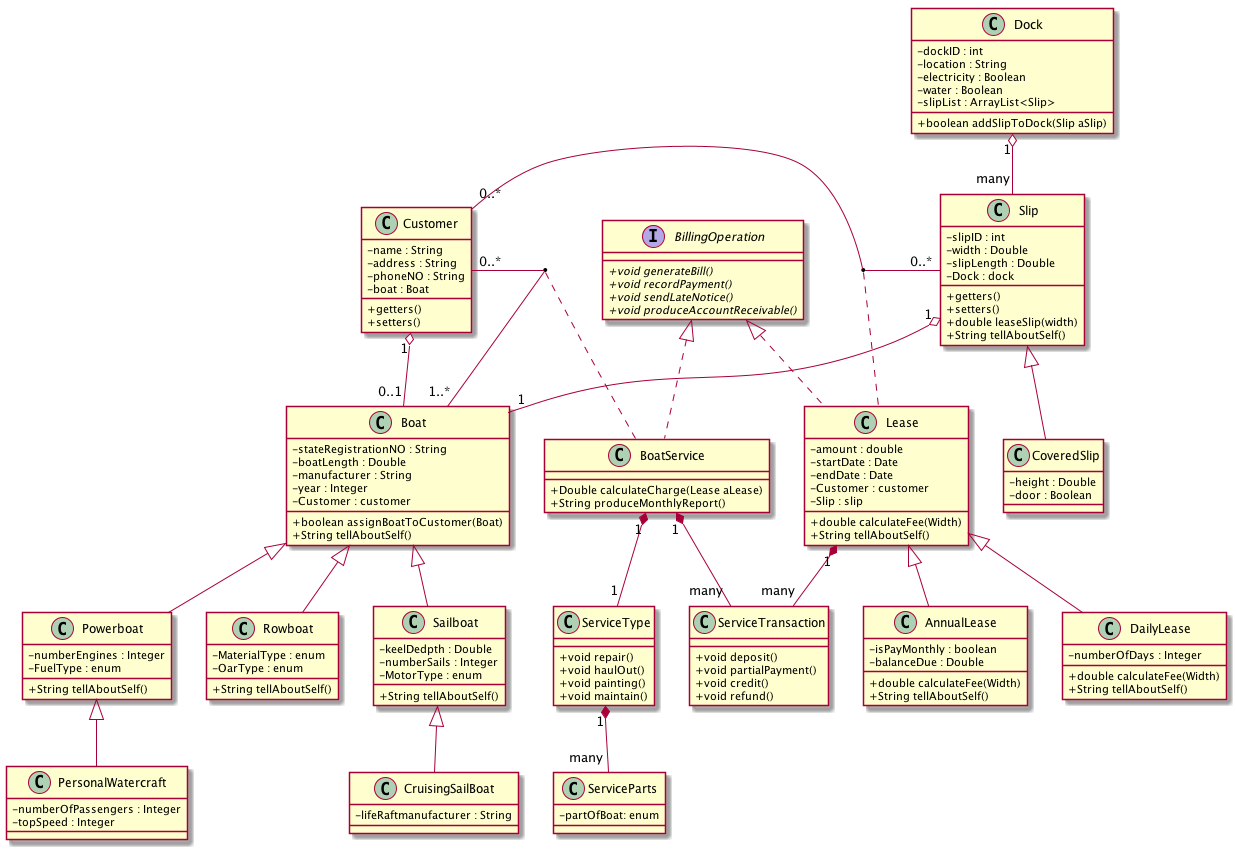

The diagram above was rendered by PlantUML. Its source (embedded in the PNG):
@startuml Bradshaw Marina Case Study Class Diagram
skinparam classAttributeIconSize 0
abstract class Lease{
    -amount : double
    -startDate : Date
    -endDate : Date
    -Customer : customer
    -Slip : slip
    +double calculateFee(Width)
    +String tellAboutSelf()
}

class AnnualLease{
    -isPayMonthly : boolean
    -balanceDue : Double
    +double calculateFee(Width)
    +String tellAboutSelf()
}

class DailyLease{
    -numberOfDays : Integer
    +double calculateFee(Width)
    +String tellAboutSelf()
}

class Boat{
    -stateRegistrationNO : String
    -boatLength : Double
    -manufacturer : String
    -year : Integer
    -Customer : customer
    +boolean assignBoatToCustomer(Boat)
    +String tellAboutSelf()
}

class Sailboat{
    -keelDedpth : Double
    -numberSails : Integer
    -MotorType : enum
    +String tellAboutSelf()
}

class Powerboat{
    -numberEngines : Integer
    -FuelType : enum
    +String tellAboutSelf()
}

class Rowboat{
    -MaterialType : enum
    -OarType : enum
    +String tellAboutSelf()
}

class CruisingSailBoat{
    -lifeRaftmanufacturer : String
}

class PersonalWatercraft{
    -numberOfPassengers : Integer
    -topSpeed : Integer
}

class Customer{
    -name : String
    -address : String
    -phoneNO : String
    -boat : Boat
    +getters()
    +setters()
}

class Slip{
    -slipID : int
    -width : Double
    -slipLength : Double
    -Dock : dock
    +getters()
    +setters()
    +double leaseSlip(width)
    +String tellAboutSelf()
}

class CoveredSlip{
    -height : Double
    -door : Boolean
}

class Dock{
    -dockID : int
    -location : String
    -electricity : Boolean
    -water : Boolean
    -slipList : ArrayList<Slip>
    +boolean addSlipToDock(Slip aSlip)
}

class BoatService{
    +Double calculateCharge(Lease aLease)
    +String produceMonthlyReport()
}

class ServiceType{
    +void repair()
    +void haulOut()
    +void painting()
    +void maintain()
}

class ServiceParts{
    -partOfBoat: enum
}


class ServiceTransaction{
    +void deposit()
    +void partialPayment()
    +void credit()
    +void refund()
}

interface BillingOperation{
    +{abstract} void generateBill()
    +{abstract} void recordPayment()
    +{abstract} void sendLateNotice()
    +{abstract} void produceAccountReceivable()
}


Customer "0..*" - "0..*" Slip
(Customer, Slip) .. Lease

Boat <|-- Sailboat
Boat <|-- Powerboat
Boat <|-- Rowboat

Sailboat <|-- CruisingSailBoat
Powerboat <|-- PersonalWatercraft

Slip <|-- CoveredSlip

Lease <|-- AnnualLease
Lease <|-- DailyLease

Customer "1" o-- "0..1" Boat
Dock "1" o-- "many" Slip
Slip "1" o-- "1" Boat

Customer "0..*" - "1..*" Boat
(Customer, Boat) .. BoatService

class BoatService implements BillingOperation
class Lease implements BillingOperation

BoatService "1" *-- "many" ServiceTransaction
Lease "1" *-- "many" ServiceTransaction

BoatService "1" *-- "1" ServiceType
ServiceType "1" *-- "many" ServiceParts


@enduml